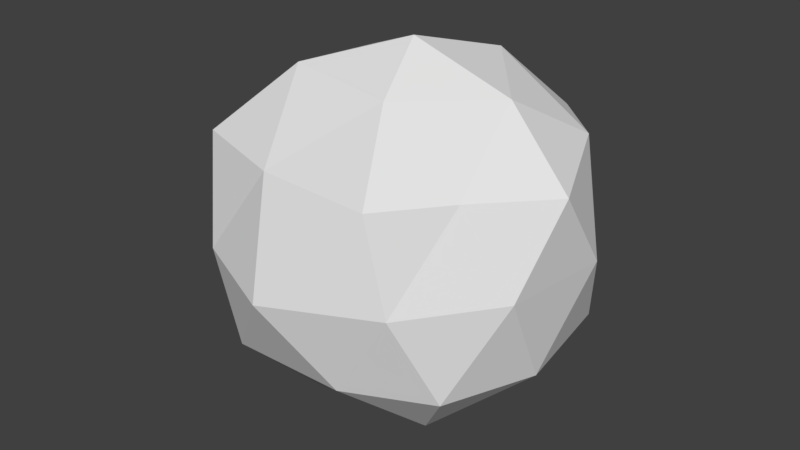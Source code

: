 # Source: particle.blend  (saved by Blender 2.78.0; exported with 4.5.12 LTS)
import bpy
from mathutils import Matrix  # noqa: F401  (used for matrix-valued properties, if any)

bpy.ops.wm.read_factory_settings(use_empty=True)
scene = bpy.context.scene
scene.name = 'Scene'

# ---- collections
col_collection_1 = bpy.data.collections.new('Collection 1'); scene.collection.children.link(col_collection_1)

# ---- world
world_world = bpy.data.worlds.new('World'); scene.world = world_world
world_world.color = (0.05088, 0.05088, 0.05088)
world_world.use_sun_shadow = False
world_world.sun_shadow_jitter_overblur = 0.0
world_world.cycles.sampling_method = 'MANUAL'

# ---- meshes
me_icosphere = bpy.data.meshes.new('Icosphere')
me_icosphere.from_pydata([(0.0003984, -0.03696, -0.9858), (0.6646, -0.5256, -0.4941), (-0.3494, -0.7724, -0.4625), (-0.8722, -0.04023, -0.4609), (-0.3062, 0.8706, -0.5086), (0.7731, 0.557, -0.4815), (0.4382, -0.769, 0.4853), (-0.7638, -0.4976, 0.4505), (-0.7741, 0.557, 0.4748), (0.3773, 0.8583, 0.4665), (0.9452, -0.0219, 0.4327), (0.0904, -0.01804, 0.979), (-0.1483, -0.4619, -0.7775), (0.4195, -0.3167, -0.8422), (0.2404, -0.7444, -0.4828), (0.8367, -0.01358, -0.5234), (0.4173, 0.2913, -0.8414), (-0.4786, -0.005021, -0.777), (-0.6264, -0.462, -0.4822), (-0.1595, 0.4801, -0.8422), (-0.6264, 0.451, -0.4822), (0.2385, 0.732, -0.4822), (0.8699, -0.2849, -0.004063), (0.9361, 0.2919, -0.005966), (0.001075, -0.9978, -0.006439), (0.5374, -0.743, -0.00339), (-0.8654, -0.2861, -0.003366), (-0.5631, -0.725, -0.03374), (-0.5768, 0.7833, -0.007638), (-0.9331, 0.2913, -0.006826), (0.5341, 0.7307, -0.003366), (-0.0001115, 0.9706, -0.007638), (0.6545, -0.403, 0.4561), (-0.2144, -0.6881, 0.4567), (-0.8345, -0.01185, 0.509), (-0.2579, 0.7819, 0.509), (0.7017, 0.5328, 0.4911), (0.2098, -0.3683, 0.7928), (0.5291, 0.1311, 0.7348), (-0.3949, -0.2657, 0.8128), (-0.3854, 0.2787, 0.7714), (0.1841, 0.5333, 0.811)], [], [(0, 13, 12), (1, 13, 15), (0, 12, 17), (0, 17, 19), (0, 19, 16), (1, 15, 22), (2, 14, 24), (3, 18, 26), (4, 20, 28), (5, 21, 30), (1, 22, 25), (2, 24, 27), (3, 26, 29), (4, 28, 31), (5, 30, 23), (6, 32, 37), (7, 33, 39), (8, 34, 40), (9, 35, 41), (10, 36, 38), (38, 41, 11), (38, 36, 41), (36, 9, 41), (41, 40, 11), (41, 35, 40), (35, 8, 40), (40, 39, 11), (40, 34, 39), (34, 7, 39), (39, 37, 11), (39, 33, 37), (33, 6, 37), (37, 38, 11), (37, 32, 38), (32, 10, 38), (23, 36, 10), (23, 30, 36), (30, 9, 36), (31, 35, 9), (31, 28, 35), (28, 8, 35), (29, 34, 8), (29, 26, 34), (26, 7, 34), (27, 33, 7), (27, 24, 33), (24, 6, 33), (25, 32, 6), (25, 22, 32), (22, 10, 32), (30, 31, 9), (30, 21, 31), (21, 4, 31), (28, 29, 8), (28, 20, 29), (20, 3, 29), (26, 27, 7), (26, 18, 27), (18, 2, 27), (24, 25, 6), (24, 14, 25), (14, 1, 25), (22, 23, 10), (22, 15, 23), (15, 5, 23), (16, 21, 5), (16, 19, 21), (19, 4, 21), (19, 20, 4), (19, 17, 20), (17, 3, 20), (17, 18, 3), (17, 12, 18), (12, 2, 18), (15, 16, 5), (15, 13, 16), (13, 0, 16), (12, 14, 2), (12, 13, 14), (13, 1, 14)])
me_icosphere.use_remesh_preserve_volume = False
me_icosphere.use_remesh_preserve_attributes = False
me_icosphere.use_mirror_vertex_groups = False
me_icosphere.update()

# ---- objects
ob_icosphere = bpy.data.objects.new('Icosphere', me_icosphere)

# ---- transforms, parenting, visibility, modifiers, constraints
ob_icosphere.location = (0.0, 0.0, 0.0)
ob_icosphere.lineart.crease_threshold = 0.0

# ---- collection membership
col_collection_1.objects.link(ob_icosphere)

# ---- scene / render settings (as saved in the file)
scene.frame_start = 1; scene.frame_end = 250; scene.frame_set(1)
scene.render.engine = 'BLENDER_EEVEE_NEXT'
scene.render.resolution_percentage = 50
scene.render.dither_intensity = 0.0
scene.cycles.use_denoising = False
scene.cycles.samples = 128
scene.cycles.sampling_pattern = 'TABULATED_SOBOL'
scene.cycles.light_sampling_threshold = 0.0
scene.cycles.use_adaptive_sampling = False
scene.cycles.use_light_tree = False
scene.cycles.blur_glossy = 0.0
scene.cycles.sample_clamp_indirect = 0.0
scene.view_settings.view_transform = 'Standard'
bpy.context.view_layer.update()

# ---- added for rendering (the .blend has no active camera and no usable light): camera, sun
cam_auto = bpy.data.cameras.new('AutoCamera')
cam_auto.lens = 50.0
cam_auto.sensor_width = 36.0
cam_auto.clip_end = 1000.0
ob_auto_camera = bpy.data.objects.new('AutoCamera', cam_auto)
scene.collection.objects.link(ob_auto_camera)
ob_auto_camera.location = (3.11112, -3.73965, 2.48063)
ob_auto_camera.rotation_euler = (1.09748, -7.21219e-08, 0.694738)
scene.camera = ob_auto_camera
light_auto_sun = bpy.data.lights.new('AutoSun', 'SUN')
light_auto_sun.energy = 3.0
light_auto_sun.angle = 0.0523599
ob_auto_sun = bpy.data.objects.new('AutoSun', light_auto_sun)
scene.collection.objects.link(ob_auto_sun)
ob_auto_sun.rotation_euler = (0.872665, 0.174533, 0.523599)
bpy.context.view_layer.update()
